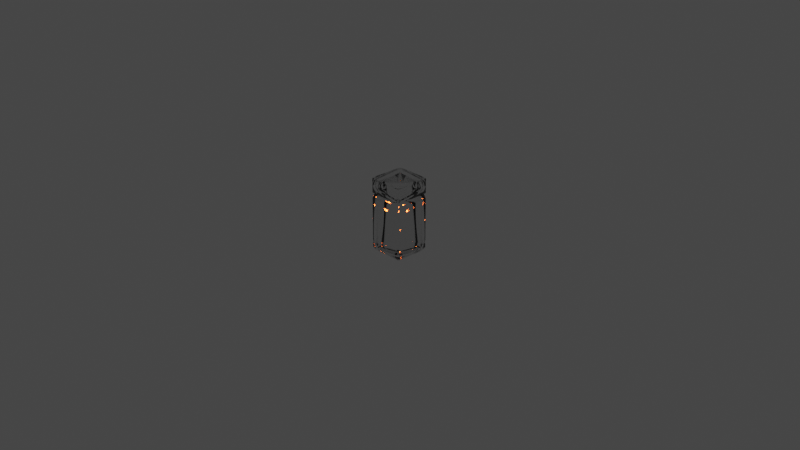 # Source: FireflyJar.blend  (saved by Blender 3.5.10; exported with 4.5.12 LTS)
import bpy
from mathutils import Matrix  # noqa: F401  (used for matrix-valued properties, if any)

bpy.ops.wm.read_factory_settings(use_empty=True)
scene = bpy.context.scene
scene.name = 'Scene'

# ---- collections
col_collection = bpy.data.collections.new('Collection'); scene.collection.children.link(col_collection)
col_images = bpy.data.collections.new('Images'); col_collection.children.link(col_images)
col_jaredge = bpy.data.collections.new('JarEdge'); scene.collection.children.link(col_jaredge)

# ---- materials (node trees are filled in below, after node groups)
mat_glass = bpy.data.materials.new('Glass')

# ---- material node trees
mat_glass.use_nodes = True; mat_glass.node_tree.nodes.clear()
_N = mat_glass.node_tree.nodes; _L = mat_glass.node_tree.links
n0 = _N.new('ShaderNodeBsdfPrincipled'); n0.name = 'Principled BSDF'; n0.location = (10, 300)
n0.distribution = 'GGX'
n0.subsurface_method = 'RANDOM_WALK_SKIN'
n0.inputs[2].default_value = 0.0
n0.inputs[3].default_value = 1.45
n0.inputs[18].default_value = 1.0
n0.inputs[27].default_value = (0.0, 0.0, 0.0, 1.0)
n0.inputs[28].default_value = 1.0
n1 = _N.new('ShaderNodeOutputMaterial'); n1.name = 'Material Output'; n1.location = (300, 300)
_L.new(n0.outputs[0], n1.inputs[0])
n1.is_active_output = True

# ---- world
world_world = bpy.data.worlds.new('World'); scene.world = world_world
world_world.use_nodes = True; world_world.node_tree.nodes.clear()
_N = world_world.node_tree.nodes; _L = world_world.node_tree.links
n0 = _N.new('ShaderNodeOutputWorld'); n0.name = 'World Output'; n0.location = (300, 300)
n1 = _N.new('ShaderNodeBackground'); n1.name = 'Background'; n1.location = (10, 300)
n1.inputs[0].default_value = (0.05088, 0.05088, 0.05088, 1.0)
_L.new(n1.outputs[0], n0.inputs[0])
n0.is_active_output = True
world_world.color = (0.05088, 0.05088, 0.05088)
world_world.use_sun_shadow = False
world_world.sun_shadow_jitter_overblur = 0.0

# ---- cameras
cam_camera = bpy.data.cameras.new('Camera')
cam_camera.clip_end = 100.0
cam_camera.ortho_scale = 7.314

# ---- lights
light_point = bpy.data.lights.new('Point', 'POINT')
light_point.color = (1.0, 0.1137, 0.01722)
light_point.transmission_factor = 0.0
light_point.energy = 100.0
light_point.shadow_maximum_resolution = 0.006
light_point.use_absolute_resolution = True

# ---- meshes
me_cube_007 = bpy.data.meshes.new('Cube.007')
me_cube_007.from_pydata([(-0.853, -0.853, -1.0), (-0.853, -1.0, -0.853), (-1.0, -0.853, -0.853), (-0.853, -1.0, 0.853), (-0.853, -0.853, 1.0), (-1.0, -0.853, 0.853), (-0.853, 0.853, -1.0), (-1.0, 0.853, -0.853), (-0.853, 1.0, -0.853), (-0.853, 0.853, 1.0), (-0.853, 1.0, 0.853), (-1.0, 0.853, 0.853), (0.853, -0.853, -1.0), (1.0, -0.853, -0.853), (0.853, -1.0, -0.853), (0.853, -0.853, 1.0), (0.853, -1.0, 0.853), (1.0, -0.853, 0.853), (0.853, 0.853, -1.0), (0.853, 1.0, -0.853), (1.0, 0.853, -0.853), (0.853, 0.853, 1.0), (1.0, 0.853, 0.853), (0.853, 1.0, 0.853), (-0.853, -0.853, 1.0), (-0.853, 0.853, 1.0), (0.853, 0.853, 1.0), (0.853, -0.853, 1.0)], [], [(14, 16, 3, 1), (20, 22, 17, 13), (21, 9, 25, 26), (2, 5, 11, 7), (8, 10, 23, 19), (0, 1, 2), (3, 4, 5), (6, 7, 8), (9, 10, 11), (12, 13, 14), (15, 16, 17), (18, 19, 20), (21, 22, 23), (6, 0, 2, 7), (1, 3, 5, 2), (4, 9, 11, 5), (10, 8, 7, 11), (18, 6, 8, 19), (9, 21, 23, 10), (22, 20, 19, 23), (12, 18, 20, 13), (21, 15, 17, 22), (16, 14, 13, 17), (0, 12, 14, 1), (15, 4, 3, 16), (6, 18, 12, 0), (26, 25, 24, 27), (9, 4, 24, 25), (4, 15, 27, 24), (15, 21, 26, 27)])
me_cube_007.polygons.foreach_set('use_smooth', [True] * 30)
_uv = me_cube_007.uv_layers.new(name='UVMap')
_uv.uv.foreach_set('vector', [0.3934, 0.7684, 0.6066, 0.7684, 0.6066, 0.9816, 0.3934, 0.9816, 0.3934, 0.5184, 0.6066, 0.5184, 0.6066, 0.7316, 0.3934, 0.7316, 0.625, 0.4816, 0.625, 0.2684, 0.625, 0.2684, 0.625, 0.4816, 0.3934, 0.01837, 0.6066, 0.01837, 0.6066, 0.2316, 0.3934, 0.2316, 0.3934, 0.2684, 0.6066, 0.2684, 0.6066, 0.4816, 0.3934, 0.4816, 0.1434, 0.7316, 0.1434, 0.75, 0.125, 0.7316, 0.6066, 0.0, 0.625, 0.01837, 0.6066, 0.01837, 0.1434, 0.5184, 0.125, 0.5184, 0.1434, 0.5, 0.625, 0.2316, 0.6066, 0.25, 0.6066, 0.2316, 0.3566, 0.7316, 0.375, 0.7316, 0.3566, 0.75, 0.625, 0.7684, 0.6066, 0.7684, 0.6066, 0.75, 0.3566, 0.5184, 0.3566, 0.5, 0.375, 0.5184, 0.625, 0.4816, 0.6066, 0.5, 0.6066, 0.4816, 0.1434, 0.5184, 0.1434, 0.7316, 0.125, 0.7316, 0.125, 0.5184, 0.3934, 0.0, 0.6066, 0.0, 0.6066, 0.01837, 0.3934, 0.01837, 0.625, 0.01837, 0.625, 0.2316, 0.6066, 0.2316, 0.6066, 0.01837, 0.6066, 0.2684, 0.3934, 0.2684, 0.3934, 0.2316, 0.6066, 0.2316, 0.3566, 0.5184, 0.1434, 0.5184, 0.1434, 0.5, 0.3566, 0.5, 0.625, 0.2684, 0.625, 0.4816, 0.6066, 0.4816, 0.6066, 0.2684, 0.6066, 0.5184, 0.3934, 0.5184, 0.3934, 0.4816, 0.6066, 0.4816, 0.3566, 0.7316, 0.3566, 0.5184, 0.3934, 0.5184, 0.3934, 0.7316, 0.6434, 0.5184, 0.6434, 0.7316, 0.6066, 0.7316, 0.6066, 0.5184, 0.6066, 0.7684, 0.3934, 0.7684, 0.3934, 0.7316, 0.6066, 0.7316, 0.1434, 0.7316, 0.3566, 0.7316, 0.3566, 0.75, 0.1434, 0.75, 0.625, 0.7684, 0.625, 0.9816, 0.6066, 0.9816, 0.6066, 0.7684, 0.1434, 0.5184, 0.3566, 0.5184, 0.3566, 0.7316, 0.1434, 0.7316, 0.6434, 0.5184, 0.8566, 0.5184, 0.8566, 0.7316, 0.6434, 0.7316, 0.625, 0.2316, 0.625, 0.01837, 0.625, 0.01837, 0.625, 0.2316, 0.625, 0.9816, 0.625, 0.7684, 0.625, 0.7684, 0.625, 0.9816, 0.6434, 0.7316, 0.6434, 0.5184, 0.6434, 0.5184, 0.6434, 0.7316])
me_cube_007.materials.append(mat_glass)
me_cube_007.update()
me_cube_016 = bpy.data.meshes.new('Cube.016')
me_cube_016.from_pydata([(-1.0, -1.0, -1.0), (-1.0, -1.0, 1.0), (-1.0, 1.0, -1.0), (-1.0, 1.0, 1.0), (1.0, -1.0, -1.0), (1.0, -1.0, 1.0), (1.0, 1.0, -1.0), (1.0, 1.0, 1.0)], [], [(0, 1, 3, 2), (2, 3, 7, 6), (6, 7, 5, 4), (4, 5, 1, 0), (2, 6, 4, 0), (7, 3, 1, 5)])
_uv = me_cube_016.uv_layers.new(name='UVMap')
_uv.uv.foreach_set('vector', [0.375, 0.0, 0.625, 0.0, 0.625, 0.25, 0.375, 0.25, 0.375, 0.25, 0.625, 0.25, 0.625, 0.5, 0.375, 0.5, 0.375, 0.5, 0.625, 0.5, 0.625, 0.75, 0.375, 0.75, 0.375, 0.75, 0.625, 0.75, 0.625, 1.0, 0.375, 1.0, 0.125, 0.5, 0.375, 0.5, 0.375, 0.75, 0.125, 0.75, 0.625, 0.5, 0.875, 0.5, 0.875, 0.75, 0.625, 0.75])
me_cube_016.update()
arm_armature_001 = bpy.data.armatures.new('Armature.001')  # bones are not reproduced

# ---- objects
ob_camera = bpy.data.objects.new('Camera', cam_camera)
ob_cube = bpy.data.objects.new('Cube', me_cube_007)
ob_cube_001 = bpy.data.objects.new('Cube.001', me_cube_007)
ob_armature = bpy.data.objects.new('Armature', arm_armature_001)
ob_point = bpy.data.objects.new('Point', light_point)
ob_cube_002 = bpy.data.objects.new('Cube.002', me_cube_016)
ob_cube_003 = bpy.data.objects.new('Cube.003', me_cube_016)
ob_cube_004 = bpy.data.objects.new('Cube.004', me_cube_016)
ob_cube_005 = bpy.data.objects.new('Cube.005', me_cube_016)

# ---- transforms, parenting, visibility, modifiers, constraints
ob_camera.location = (7.359, -6.926, 4.958)
ob_camera.rotation_euler = (1.109, 0.0, 0.8149)
ob_camera.lock_rotations_4d = False
ob_camera.empty_display_type = 'ARROWS'
ob_camera.color = (0.0, 0.0, 0.0, 0.0)
ob_camera.display_type = 'WIRE'
ob_camera.lineart.crease_threshold = 0.0
ob_cube.location = (0.0, 0.0, -0.03658)
ob_cube.scale = (0.2031, 0.2031, 0.3174)
ob_cube_001.location = (0.0, 0.0, 0.3723)
ob_cube_001.scale = (0.2031, 0.2031, -0.08545)
ob_armature.location = (0.1925, 0.1548, 0.0)
ob_armature.rotation_euler = (-4.712, 1.571, 0.0)
ob_armature.scale = (0.04704, 0.04704, 0.04704)
ob_point.location = (-0.1926, -0.02147, 0.0)
ob_cube_002.location = (-0.1913, -0.1674, 0.0)
ob_cube_002.scale = (0.006449, 0.006449, 0.006449)
ob_cube_003.location = (-0.1913, 0.1691, 0.0)
ob_cube_003.scale = (0.006449, 0.006449, 0.006449)
ob_cube_004.location = (0.1969, -0.1674, 0.0)
ob_cube_004.scale = (0.006449, 0.006449, 0.006449)
ob_cube_005.location = (0.1969, 0.1691, 0.0)
ob_cube_005.scale = (0.006449, 0.006449, 0.006449)

# ---- collection membership
col_collection.objects.link(ob_camera)
col_images.objects.link(ob_cube)
col_images.objects.link(ob_cube_001)
col_images.objects.link(ob_armature)
col_images.objects.link(ob_point)
col_jaredge.objects.link(ob_cube_002)
col_jaredge.objects.link(ob_cube_003)
col_jaredge.objects.link(ob_cube_004)
col_jaredge.objects.link(ob_cube_005)

# ---- scene / render settings (as saved in the file)
scene.camera = ob_camera
scene.frame_start = 1; scene.frame_end = 2000; scene.frame_set(557)
scene.render.engine = 'CYCLES'
scene.render.image_settings.compression = 0
scene.render.resolution_x = 3840
scene.render.resolution_y = 2160
scene.render.fps = 60
scene.cycles.sampling_pattern = 'TABULATED_SOBOL'
scene.view_settings.view_transform = 'Filmic'
bpy.context.view_layer.update()

